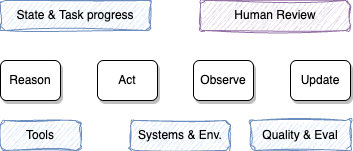

The diagram above was exported from draw.io. Its source (the exported page's mxGraphModel, read from the mxfile embedded in the PNG):
<mxGraphModel dx="871" dy="442" grid="1" gridSize="10" guides="1" tooltips="1" connect="1" arrows="1" fold="1" page="1" pageScale="1" pageWidth="850" pageHeight="1100" math="0" shadow="0">
  <root>
    <mxCell id="0" />
    <mxCell id="1" parent="0" />
    <mxCell id="2" value="State &amp;amp; Task progress" style="rounded=1;whiteSpace=wrap;html=1;fillColor=#dae8fc;strokeColor=#6c8ebf;sketch=1;curveFitting=1;jiggle=2;" vertex="1" parent="1">
      <mxGeometry x="60" y="80" width="150" height="30" as="geometry" />
    </mxCell>
    <mxCell id="3" value="Human Review" style="rounded=1;whiteSpace=wrap;html=1;fillColor=#e1d5e7;strokeColor=#9673a6;sketch=1;curveFitting=1;jiggle=2;" vertex="1" parent="1">
      <mxGeometry x="260" y="80" width="150" height="30" as="geometry" />
    </mxCell>
    <mxCell id="4" value="Reason" style="rounded=1;whiteSpace=wrap;html=1;shadow=1;" vertex="1" parent="1">
      <mxGeometry x="60" y="140" width="60" height="40" as="geometry" />
    </mxCell>
    <mxCell id="5" value="Act" style="rounded=1;whiteSpace=wrap;html=1;shadow=1;" vertex="1" parent="1">
      <mxGeometry x="157" y="140" width="60" height="40" as="geometry" />
    </mxCell>
    <mxCell id="6" value="Observe" style="rounded=1;whiteSpace=wrap;html=1;shadow=1;" vertex="1" parent="1">
      <mxGeometry x="253" y="140" width="60" height="40" as="geometry" />
    </mxCell>
    <mxCell id="7" value="Update" style="rounded=1;whiteSpace=wrap;html=1;shadow=1;" vertex="1" parent="1">
      <mxGeometry x="350" y="140" width="60" height="40" as="geometry" />
    </mxCell>
    <mxCell id="8" value="Tools" style="rounded=1;whiteSpace=wrap;html=1;fillColor=#dae8fc;strokeColor=#6c8ebf;sketch=1;curveFitting=1;jiggle=2;" vertex="1" parent="1">
      <mxGeometry x="60" y="200" width="80" height="30" as="geometry" />
    </mxCell>
    <mxCell id="9" value="Systems &amp;amp; Env." style="rounded=1;whiteSpace=wrap;html=1;fillColor=#dae8fc;strokeColor=#6c8ebf;sketch=1;curveFitting=1;jiggle=2;" vertex="1" parent="1">
      <mxGeometry x="190" y="200" width="100" height="30" as="geometry" />
    </mxCell>
    <mxCell id="10" value="Quality &amp;amp; Eval" style="rounded=1;whiteSpace=wrap;html=1;fillColor=#dae8fc;strokeColor=#6c8ebf;sketch=1;curveFitting=1;jiggle=2;" vertex="1" parent="1">
      <mxGeometry x="310" y="200" width="100" height="30" as="geometry" />
    </mxCell>
  </root>
</mxGraphModel>